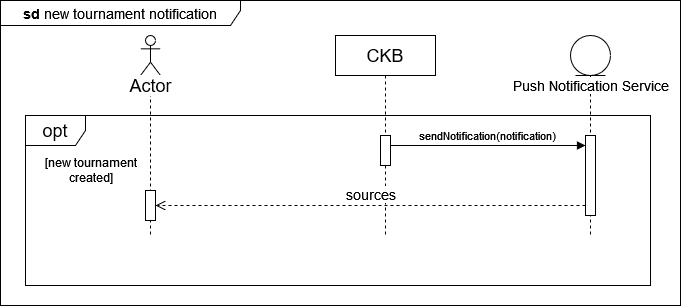

The diagram above was exported from draw.io. Its source (the exported page's mxGraphModel, read from the mxfile embedded in the PNG):
<mxGraphModel dx="913" dy="501" grid="1" gridSize="10" guides="1" tooltips="1" connect="1" arrows="1" fold="1" page="1" pageScale="1" pageWidth="850" pageHeight="1100" math="0" shadow="0">
  <root>
    <mxCell id="0" />
    <mxCell id="1" parent="0" />
    <mxCell id="O8U4Sa0Ytx5_71dNHJ2Q-91" value="" style="shape=umlLifeline;perimeter=lifelinePerimeter;whiteSpace=wrap;html=1;container=1;dropTarget=0;collapsible=0;recursiveResize=0;outlineConnect=0;portConstraint=eastwest;newEdgeStyle={&quot;curved&quot;:0,&quot;rounded&quot;:0};participant=umlActor;" vertex="1" parent="1">
      <mxGeometry x="220" y="40" width="20" height="200" as="geometry" />
    </mxCell>
    <mxCell id="O8U4Sa0Ytx5_71dNHJ2Q-112" value="" style="html=1;points=[[0,0,0,0,5],[0,1,0,0,-5],[1,0,0,0,5],[1,1,0,0,-5]];perimeter=orthogonalPerimeter;outlineConnect=0;targetShapes=umlLifeline;portConstraint=eastwest;newEdgeStyle={&quot;curved&quot;:0,&quot;rounded&quot;:0};" vertex="1" parent="O8U4Sa0Ytx5_71dNHJ2Q-91">
      <mxGeometry x="5" y="155" width="10" height="30" as="geometry" />
    </mxCell>
    <mxCell id="O8U4Sa0Ytx5_71dNHJ2Q-93" value="&lt;font style=&quot;font-size: 18px;&quot;&gt;CKB&lt;/font&gt;" style="shape=umlLifeline;perimeter=lifelinePerimeter;whiteSpace=wrap;html=1;container=1;dropTarget=0;collapsible=0;recursiveResize=0;outlineConnect=0;portConstraint=eastwest;newEdgeStyle={&quot;curved&quot;:0,&quot;rounded&quot;:0};" vertex="1" parent="1">
      <mxGeometry x="415" y="40" width="100" height="200" as="geometry" />
    </mxCell>
    <mxCell id="O8U4Sa0Ytx5_71dNHJ2Q-94" value="" style="html=1;points=[[0,0,0,0,5],[0,1,0,0,-5],[1,0,0,0,5],[1,1,0,0,-5]];perimeter=orthogonalPerimeter;outlineConnect=0;targetShapes=umlLifeline;portConstraint=eastwest;newEdgeStyle={&quot;curved&quot;:0,&quot;rounded&quot;:0};" vertex="1" parent="O8U4Sa0Ytx5_71dNHJ2Q-93">
      <mxGeometry x="45" y="100" width="10" height="30" as="geometry" />
    </mxCell>
    <mxCell id="O8U4Sa0Ytx5_71dNHJ2Q-96" value="" style="shape=umlLifeline;perimeter=lifelinePerimeter;whiteSpace=wrap;html=1;container=1;dropTarget=0;collapsible=0;recursiveResize=0;outlineConnect=0;portConstraint=eastwest;newEdgeStyle={&quot;curved&quot;:0,&quot;rounded&quot;:0};participant=umlEntity;size=40;" vertex="1" parent="1">
      <mxGeometry x="650" y="40" width="40" height="200" as="geometry" />
    </mxCell>
    <mxCell id="O8U4Sa0Ytx5_71dNHJ2Q-97" value="" style="html=1;points=[[0,0,0,0,5],[0,1,0,0,-5],[1,0,0,0,5],[1,1,0,0,-5]];perimeter=orthogonalPerimeter;outlineConnect=0;targetShapes=umlLifeline;portConstraint=eastwest;newEdgeStyle={&quot;curved&quot;:0,&quot;rounded&quot;:0};" vertex="1" parent="O8U4Sa0Ytx5_71dNHJ2Q-96">
      <mxGeometry x="15" y="100" width="10" height="80" as="geometry" />
    </mxCell>
    <mxCell id="O8U4Sa0Ytx5_71dNHJ2Q-99" value="&lt;font style=&quot;font-size: 14px;&quot;&gt;Push Notification Service&lt;/font&gt;" style="text;html=1;align=center;verticalAlign=middle;resizable=0;points=[];autosize=1;strokeColor=none;fillColor=none;labelBackgroundColor=default;" vertex="1" parent="1">
      <mxGeometry x="580" y="75" width="180" height="30" as="geometry" />
    </mxCell>
    <mxCell id="O8U4Sa0Ytx5_71dNHJ2Q-102" value="&lt;font style=&quot;font-size: 18px;&quot;&gt;Actor&lt;/font&gt;" style="text;html=1;align=center;verticalAlign=middle;resizable=0;points=[];autosize=1;strokeColor=none;fillColor=none;labelBackgroundColor=default;" vertex="1" parent="1">
      <mxGeometry x="195" y="70" width="70" height="40" as="geometry" />
    </mxCell>
    <mxCell id="O8U4Sa0Ytx5_71dNHJ2Q-103" value="&lt;font style=&quot;font-size: 18px;&quot;&gt;opt&lt;br&gt;&lt;/font&gt;" style="shape=umlFrame;whiteSpace=wrap;html=1;pointerEvents=0;" vertex="1" parent="1">
      <mxGeometry x="105" y="120" width="625" height="170" as="geometry" />
    </mxCell>
    <mxCell id="O8U4Sa0Ytx5_71dNHJ2Q-104" value="&lt;div&gt;[new tournament&lt;/div&gt;&lt;div&gt;created]&lt;/div&gt;" style="text;html=1;align=center;verticalAlign=middle;resizable=0;points=[];autosize=1;strokeColor=none;fillColor=none;" vertex="1" parent="1">
      <mxGeometry x="115" y="155" width="110" height="40" as="geometry" />
    </mxCell>
    <mxCell id="O8U4Sa0Ytx5_71dNHJ2Q-109" value="&lt;font style=&quot;font-size: 14px;&quot;&gt;sources&lt;br&gt;&lt;/font&gt;" style="html=1;verticalAlign=bottom;endArrow=open;dashed=1;endSize=8;rounded=0;" edge="1" parent="1" source="O8U4Sa0Ytx5_71dNHJ2Q-97" target="O8U4Sa0Ytx5_71dNHJ2Q-112">
      <mxGeometry relative="1" as="geometry">
        <mxPoint x="200" y="340" as="targetPoint" />
        <mxPoint x="660" y="340" as="sourcePoint" />
        <Array as="points">
          <mxPoint x="440" y="210" />
        </Array>
      </mxGeometry>
    </mxCell>
    <mxCell id="O8U4Sa0Ytx5_71dNHJ2Q-105" value="&lt;font style=&quot;font-size: 11px;&quot;&gt;sendNotification(notification)&lt;/font&gt;" style="html=1;verticalAlign=bottom;endArrow=block;curved=0;rounded=0;" edge="1" parent="1" source="O8U4Sa0Ytx5_71dNHJ2Q-94" target="O8U4Sa0Ytx5_71dNHJ2Q-97">
      <mxGeometry relative="1" as="geometry">
        <mxPoint x="245" y="35" as="sourcePoint" />
        <mxPoint x="675" y="35" as="targetPoint" />
        <Array as="points">
          <mxPoint x="570" y="150" />
        </Array>
      </mxGeometry>
    </mxCell>
    <mxCell id="O8U4Sa0Ytx5_71dNHJ2Q-113" value="&lt;b&gt;&lt;font style=&quot;font-size: 14px;&quot;&gt;sd &lt;/font&gt;&lt;/b&gt;&lt;font style=&quot;font-size: 14px;&quot;&gt;new tournament notification&lt;/font&gt;&lt;b&gt;&lt;font style=&quot;font-size: 14px;&quot;&gt;&lt;br&gt;&lt;/font&gt;&lt;/b&gt;" style="shape=umlFrame;whiteSpace=wrap;html=1;pointerEvents=0;width=240;height=25;" vertex="1" parent="1">
      <mxGeometry x="80" y="5" width="680" height="305" as="geometry" />
    </mxCell>
  </root>
</mxGraphModel>